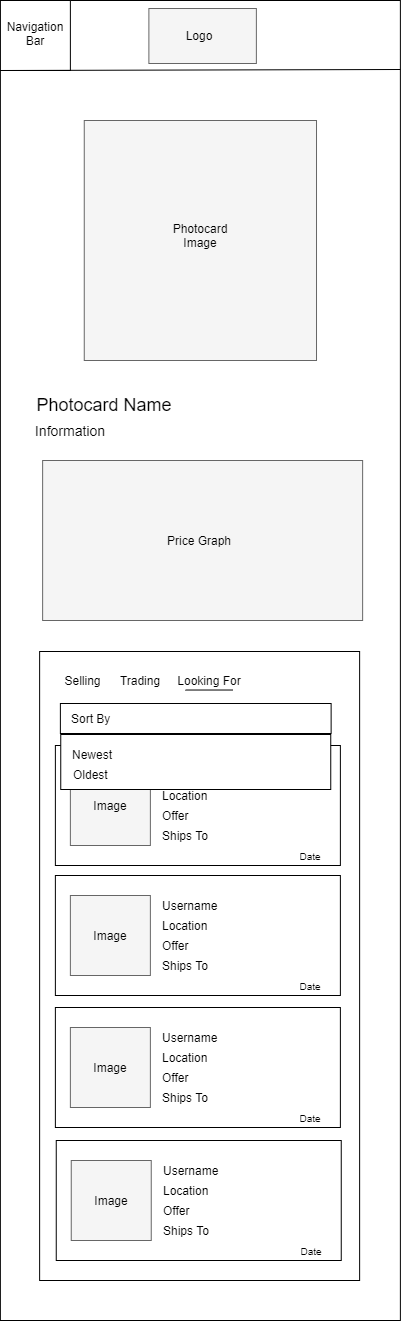

The diagram above was exported from draw.io. Its source (the exported page's mxGraphModel, read from the mxfile embedded in the PNG):
<mxGraphModel dx="2882" dy="1480" grid="1" gridSize="10" guides="1" tooltips="1" connect="1" arrows="1" fold="1" page="1" pageScale="1" pageWidth="850" pageHeight="1100" math="0" shadow="0">
  <root>
    <mxCell id="0" />
    <mxCell id="1" parent="0" />
    <mxCell id="2" value="" style="rounded=0;whiteSpace=wrap;html=1;" vertex="1" parent="1">
      <mxGeometry x="2613.88" y="1320" width="400" height="1320" as="geometry" />
    </mxCell>
    <mxCell id="3" value="" style="rounded=0;whiteSpace=wrap;html=1;strokeColor=#666666;fillColor=#f5f5f5;fontColor=#333333;" vertex="1" parent="1">
      <mxGeometry x="2762.38" y="1328" width="107.5" height="55" as="geometry" />
    </mxCell>
    <mxCell id="4" value="Logo" style="text;html=1;strokeColor=none;fillColor=none;align=center;verticalAlign=middle;whiteSpace=wrap;rounded=0;" vertex="1" parent="1">
      <mxGeometry x="2793.13" y="1345" width="40" height="20" as="geometry" />
    </mxCell>
    <mxCell id="5" value="" style="whiteSpace=wrap;html=1;aspect=fixed;strokeColor=#000000;" vertex="1" parent="1">
      <mxGeometry x="2613.88" y="1320" width="70" height="70" as="geometry" />
    </mxCell>
    <mxCell id="6" value="Navigation&lt;br&gt;Bar" style="text;html=1;strokeColor=none;fillColor=none;align=center;verticalAlign=middle;whiteSpace=wrap;rounded=0;" vertex="1" parent="1">
      <mxGeometry x="2628.88" y="1343" width="40" height="20" as="geometry" />
    </mxCell>
    <mxCell id="7" value="" style="endArrow=none;html=1;exitX=0;exitY=1;exitDx=0;exitDy=0;" edge="1" source="5" parent="1">
      <mxGeometry width="50" height="50" relative="1" as="geometry">
        <mxPoint x="2873.88" y="1410" as="sourcePoint" />
        <mxPoint x="3013.88" y="1389" as="targetPoint" />
      </mxGeometry>
    </mxCell>
    <mxCell id="8" value="" style="rounded=0;whiteSpace=wrap;html=1;fillColor=#f5f5f5;strokeColor=#666666;fontColor=#333333;" vertex="1" parent="1">
      <mxGeometry x="2697.76" y="1440" width="232.25" height="240" as="geometry" />
    </mxCell>
    <mxCell id="9" value="Photocard&lt;br&gt;Image" style="text;html=1;strokeColor=none;fillColor=none;align=center;verticalAlign=middle;whiteSpace=wrap;rounded=0;" vertex="1" parent="1">
      <mxGeometry x="2783.88" y="1530" width="60" height="50" as="geometry" />
    </mxCell>
    <mxCell id="10" value="&lt;font style=&quot;font-size: 18px&quot;&gt;Photocard Name&lt;/font&gt;" style="text;html=1;strokeColor=none;fillColor=none;align=center;verticalAlign=middle;whiteSpace=wrap;rounded=0;" vertex="1" parent="1">
      <mxGeometry x="2643.13" y="1700" width="150" height="50" as="geometry" />
    </mxCell>
    <mxCell id="11" value="&lt;font style=&quot;font-size: 14px&quot;&gt;Information&lt;/font&gt;" style="text;html=1;strokeColor=none;fillColor=none;align=center;verticalAlign=middle;whiteSpace=wrap;rounded=0;" vertex="1" parent="1">
      <mxGeometry x="2633.88" y="1735" width="100" height="30" as="geometry" />
    </mxCell>
    <mxCell id="12" value="" style="rounded=0;whiteSpace=wrap;html=1;fillColor=#f5f5f5;strokeColor=#666666;fontColor=#333333;" vertex="1" parent="1">
      <mxGeometry x="2656.13" y="1780" width="320" height="160" as="geometry" />
    </mxCell>
    <mxCell id="13" value="Price Graph" style="text;html=1;strokeColor=none;fillColor=none;align=center;verticalAlign=middle;whiteSpace=wrap;rounded=0;" vertex="1" parent="1">
      <mxGeometry x="2774.25" y="1835" width="77.75" height="50" as="geometry" />
    </mxCell>
    <mxCell id="14" value="" style="rounded=0;whiteSpace=wrap;html=1;arcSize=7;" vertex="1" parent="1">
      <mxGeometry x="2653.13" y="1971" width="320" height="629" as="geometry" />
    </mxCell>
    <mxCell id="15" value="Selling" style="text;html=1;strokeColor=none;fillColor=none;align=center;verticalAlign=middle;whiteSpace=wrap;rounded=0;" vertex="1" parent="1">
      <mxGeometry x="2668.88" y="1990" width="55" height="20" as="geometry" />
    </mxCell>
    <mxCell id="16" value="" style="rounded=0;whiteSpace=wrap;html=1;" vertex="1" parent="1">
      <mxGeometry x="2668.88" y="2065" width="285" height="120" as="geometry" />
    </mxCell>
    <mxCell id="17" value="" style="endArrow=none;html=1;" edge="1" parent="1">
      <mxGeometry width="50" height="50" relative="1" as="geometry">
        <mxPoint x="2799" y="2009.52" as="sourcePoint" />
        <mxPoint x="2846.5" y="2009.52" as="targetPoint" />
      </mxGeometry>
    </mxCell>
    <mxCell id="18" value="" style="rounded=0;whiteSpace=wrap;html=1;fillColor=#f5f5f5;strokeColor=#666666;fontColor=#333333;" vertex="1" parent="1">
      <mxGeometry x="2683.88" y="2085" width="80" height="80" as="geometry" />
    </mxCell>
    <mxCell id="19" value="Image" style="text;html=1;strokeColor=none;fillColor=none;align=center;verticalAlign=middle;whiteSpace=wrap;rounded=0;" vertex="1" parent="1">
      <mxGeometry x="2698.88" y="2115" width="50" height="20" as="geometry" />
    </mxCell>
    <mxCell id="20" value="Username" style="text;html=1;strokeColor=none;fillColor=none;align=left;verticalAlign=middle;whiteSpace=wrap;rounded=0;" vertex="1" parent="1">
      <mxGeometry x="2773.88" y="2085" width="69.63" height="20" as="geometry" />
    </mxCell>
    <mxCell id="21" value="Location" style="text;html=1;strokeColor=none;fillColor=none;align=left;verticalAlign=middle;whiteSpace=wrap;rounded=0;" vertex="1" parent="1">
      <mxGeometry x="2773.88" y="2105" width="69.63" height="20" as="geometry" />
    </mxCell>
    <mxCell id="22" value="Offer" style="text;html=1;strokeColor=none;fillColor=none;align=left;verticalAlign=middle;whiteSpace=wrap;rounded=0;" vertex="1" parent="1">
      <mxGeometry x="2773.88" y="2125" width="69.63" height="20" as="geometry" />
    </mxCell>
    <mxCell id="23" value="&lt;font style=&quot;font-size: 10px&quot;&gt;Date&lt;/font&gt;" style="text;html=1;strokeColor=none;fillColor=none;align=center;verticalAlign=middle;whiteSpace=wrap;rounded=0;" vertex="1" parent="1">
      <mxGeometry x="2903.88" y="2165" width="40" height="20" as="geometry" />
    </mxCell>
    <mxCell id="24" value="" style="rounded=0;whiteSpace=wrap;html=1;" vertex="1" parent="1">
      <mxGeometry x="2668.88" y="2195" width="285" height="120" as="geometry" />
    </mxCell>
    <mxCell id="25" value="" style="rounded=0;whiteSpace=wrap;html=1;fillColor=#f5f5f5;strokeColor=#666666;fontColor=#333333;" vertex="1" parent="1">
      <mxGeometry x="2683.88" y="2215" width="80" height="80" as="geometry" />
    </mxCell>
    <mxCell id="26" value="Image" style="text;html=1;strokeColor=none;fillColor=none;align=center;verticalAlign=middle;whiteSpace=wrap;rounded=0;" vertex="1" parent="1">
      <mxGeometry x="2698.88" y="2245" width="50" height="20" as="geometry" />
    </mxCell>
    <mxCell id="27" value="Username" style="text;html=1;strokeColor=none;fillColor=none;align=left;verticalAlign=middle;whiteSpace=wrap;rounded=0;" vertex="1" parent="1">
      <mxGeometry x="2773.88" y="2215" width="69.63" height="20" as="geometry" />
    </mxCell>
    <mxCell id="28" value="Location" style="text;html=1;strokeColor=none;fillColor=none;align=left;verticalAlign=middle;whiteSpace=wrap;rounded=0;" vertex="1" parent="1">
      <mxGeometry x="2773.88" y="2235" width="69.63" height="20" as="geometry" />
    </mxCell>
    <mxCell id="29" value="Offer" style="text;html=1;strokeColor=none;fillColor=none;align=left;verticalAlign=middle;whiteSpace=wrap;rounded=0;" vertex="1" parent="1">
      <mxGeometry x="2773.88" y="2255" width="69.63" height="20" as="geometry" />
    </mxCell>
    <mxCell id="30" value="&lt;font style=&quot;font-size: 10px&quot;&gt;Date&lt;/font&gt;" style="text;html=1;strokeColor=none;fillColor=none;align=center;verticalAlign=middle;whiteSpace=wrap;rounded=0;" vertex="1" parent="1">
      <mxGeometry x="2903.88" y="2295" width="40" height="20" as="geometry" />
    </mxCell>
    <mxCell id="31" value="" style="rounded=0;whiteSpace=wrap;html=1;" vertex="1" parent="1">
      <mxGeometry x="2673.88" y="2023" width="270.75" height="30" as="geometry" />
    </mxCell>
    <mxCell id="32" value="Sort By" style="text;html=1;strokeColor=none;fillColor=none;align=left;verticalAlign=middle;whiteSpace=wrap;rounded=0;" vertex="1" parent="1">
      <mxGeometry x="2682.88" y="2028" width="100" height="20" as="geometry" />
    </mxCell>
    <mxCell id="33" value="Trading" style="text;html=1;strokeColor=none;fillColor=none;align=center;verticalAlign=middle;whiteSpace=wrap;rounded=0;" vertex="1" parent="1">
      <mxGeometry x="2733.88" y="1990" width="40" height="20" as="geometry" />
    </mxCell>
    <mxCell id="34" value="Looking For" style="text;html=1;strokeColor=none;fillColor=none;align=center;verticalAlign=middle;whiteSpace=wrap;rounded=0;" vertex="1" parent="1">
      <mxGeometry x="2783.88" y="1990" width="77.75" height="20" as="geometry" />
    </mxCell>
    <mxCell id="35" value="Ships To&amp;nbsp;" style="text;html=1;strokeColor=none;fillColor=none;align=left;verticalAlign=middle;whiteSpace=wrap;rounded=0;" vertex="1" parent="1">
      <mxGeometry x="2774.25" y="2275" width="60" height="20" as="geometry" />
    </mxCell>
    <mxCell id="36" value="Ships To&amp;nbsp;" style="text;html=1;strokeColor=none;fillColor=none;align=left;verticalAlign=middle;whiteSpace=wrap;rounded=0;" vertex="1" parent="1">
      <mxGeometry x="2774.25" y="2145" width="60" height="20" as="geometry" />
    </mxCell>
    <mxCell id="37" value="" style="rounded=0;whiteSpace=wrap;html=1;" vertex="1" parent="1">
      <mxGeometry x="2668.88" y="2327" width="285" height="120" as="geometry" />
    </mxCell>
    <mxCell id="38" value="" style="rounded=0;whiteSpace=wrap;html=1;fillColor=#f5f5f5;strokeColor=#666666;fontColor=#333333;" vertex="1" parent="1">
      <mxGeometry x="2683.88" y="2347" width="80" height="80" as="geometry" />
    </mxCell>
    <mxCell id="39" value="Image" style="text;html=1;strokeColor=none;fillColor=none;align=center;verticalAlign=middle;whiteSpace=wrap;rounded=0;" vertex="1" parent="1">
      <mxGeometry x="2698.88" y="2377" width="50" height="20" as="geometry" />
    </mxCell>
    <mxCell id="40" value="Username" style="text;html=1;strokeColor=none;fillColor=none;align=left;verticalAlign=middle;whiteSpace=wrap;rounded=0;" vertex="1" parent="1">
      <mxGeometry x="2773.88" y="2347" width="69.63" height="20" as="geometry" />
    </mxCell>
    <mxCell id="41" value="Location" style="text;html=1;strokeColor=none;fillColor=none;align=left;verticalAlign=middle;whiteSpace=wrap;rounded=0;" vertex="1" parent="1">
      <mxGeometry x="2773.88" y="2367" width="69.63" height="20" as="geometry" />
    </mxCell>
    <mxCell id="42" value="Offer" style="text;html=1;strokeColor=none;fillColor=none;align=left;verticalAlign=middle;whiteSpace=wrap;rounded=0;" vertex="1" parent="1">
      <mxGeometry x="2773.88" y="2387" width="69.63" height="20" as="geometry" />
    </mxCell>
    <mxCell id="43" value="&lt;font style=&quot;font-size: 10px&quot;&gt;Date&lt;/font&gt;" style="text;html=1;strokeColor=none;fillColor=none;align=center;verticalAlign=middle;whiteSpace=wrap;rounded=0;" vertex="1" parent="1">
      <mxGeometry x="2903.88" y="2427" width="40" height="20" as="geometry" />
    </mxCell>
    <mxCell id="44" value="Ships To&amp;nbsp;" style="text;html=1;strokeColor=none;fillColor=none;align=left;verticalAlign=middle;whiteSpace=wrap;rounded=0;" vertex="1" parent="1">
      <mxGeometry x="2774.25" y="2407" width="60" height="20" as="geometry" />
    </mxCell>
    <mxCell id="45" value="" style="rounded=0;whiteSpace=wrap;html=1;" vertex="1" parent="1">
      <mxGeometry x="2669.75" y="2460" width="285" height="120" as="geometry" />
    </mxCell>
    <mxCell id="46" value="" style="rounded=0;whiteSpace=wrap;html=1;fillColor=#f5f5f5;strokeColor=#666666;fontColor=#333333;" vertex="1" parent="1">
      <mxGeometry x="2684.75" y="2480" width="80" height="80" as="geometry" />
    </mxCell>
    <mxCell id="47" value="Image" style="text;html=1;strokeColor=none;fillColor=none;align=center;verticalAlign=middle;whiteSpace=wrap;rounded=0;" vertex="1" parent="1">
      <mxGeometry x="2699.75" y="2510" width="50" height="20" as="geometry" />
    </mxCell>
    <mxCell id="48" value="Username" style="text;html=1;strokeColor=none;fillColor=none;align=left;verticalAlign=middle;whiteSpace=wrap;rounded=0;" vertex="1" parent="1">
      <mxGeometry x="2774.75" y="2480" width="69.63" height="20" as="geometry" />
    </mxCell>
    <mxCell id="49" value="Location" style="text;html=1;strokeColor=none;fillColor=none;align=left;verticalAlign=middle;whiteSpace=wrap;rounded=0;" vertex="1" parent="1">
      <mxGeometry x="2774.75" y="2500" width="69.63" height="20" as="geometry" />
    </mxCell>
    <mxCell id="50" value="Offer" style="text;html=1;strokeColor=none;fillColor=none;align=left;verticalAlign=middle;whiteSpace=wrap;rounded=0;" vertex="1" parent="1">
      <mxGeometry x="2774.75" y="2520" width="69.63" height="20" as="geometry" />
    </mxCell>
    <mxCell id="51" value="&lt;font style=&quot;font-size: 10px&quot;&gt;Date&lt;/font&gt;" style="text;html=1;strokeColor=none;fillColor=none;align=center;verticalAlign=middle;whiteSpace=wrap;rounded=0;" vertex="1" parent="1">
      <mxGeometry x="2904.75" y="2560" width="40" height="20" as="geometry" />
    </mxCell>
    <mxCell id="52" value="Ships To&amp;nbsp;" style="text;html=1;strokeColor=none;fillColor=none;align=left;verticalAlign=middle;whiteSpace=wrap;rounded=0;" vertex="1" parent="1">
      <mxGeometry x="2775.12" y="2540" width="60" height="20" as="geometry" />
    </mxCell>
    <mxCell id="53" value="" style="rounded=0;whiteSpace=wrap;html=1;" vertex="1" parent="1">
      <mxGeometry x="2674.25" y="2054" width="270" height="55" as="geometry" />
    </mxCell>
    <mxCell id="54" value="Newest" style="text;html=1;strokeColor=none;fillColor=none;align=left;verticalAlign=middle;whiteSpace=wrap;rounded=0;" vertex="1" parent="1">
      <mxGeometry x="2684.25" y="2064" width="90" height="20" as="geometry" />
    </mxCell>
    <mxCell id="55" value="Oldest" style="text;html=1;strokeColor=none;fillColor=none;align=left;verticalAlign=middle;whiteSpace=wrap;rounded=0;" vertex="1" parent="1">
      <mxGeometry x="2684.62" y="2084" width="90" height="20" as="geometry" />
    </mxCell>
  </root>
</mxGraphModel>